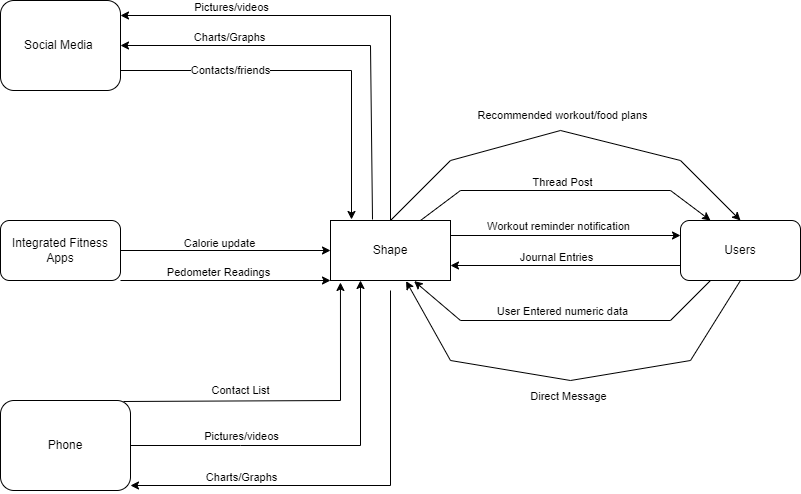

The diagram above was exported from draw.io. Its source (the exported page's mxGraphModel, read from the mxfile embedded in the PNG):
<mxGraphModel dx="541" dy="564" grid="1" gridSize="10" guides="1" tooltips="1" connect="1" arrows="1" fold="1" page="1" pageScale="1" pageWidth="850" pageHeight="1100" math="0" shadow="0">
  <root>
    <mxCell id="0" />
    <mxCell id="1" parent="0" />
    <mxCell id="D_eeYMaXf5sG_b-Ty_Rj-1" value="Shape" style="rounded=0;whiteSpace=wrap;html=1;" parent="1" vertex="1">
      <mxGeometry x="360" y="260" width="120" height="60" as="geometry" />
    </mxCell>
    <mxCell id="D_eeYMaXf5sG_b-Ty_Rj-2" value="Integrated Fitness Apps" style="rounded=1;whiteSpace=wrap;html=1;" parent="1" vertex="1">
      <mxGeometry x="30" y="260" width="120" height="60" as="geometry" />
    </mxCell>
    <mxCell id="D_eeYMaXf5sG_b-Ty_Rj-3" value="Social Media&amp;nbsp;" style="rounded=1;whiteSpace=wrap;html=1;" parent="1" vertex="1">
      <mxGeometry x="30" y="40" width="120" height="90" as="geometry" />
    </mxCell>
    <mxCell id="D_eeYMaXf5sG_b-Ty_Rj-4" value="Phone" style="rounded=1;whiteSpace=wrap;html=1;" parent="1" vertex="1">
      <mxGeometry x="30" y="440" width="130" height="90" as="geometry" />
    </mxCell>
    <mxCell id="D_eeYMaXf5sG_b-Ty_Rj-5" value="Users" style="rounded=1;whiteSpace=wrap;html=1;" parent="1" vertex="1">
      <mxGeometry x="710" y="260" width="120" height="60" as="geometry" />
    </mxCell>
    <mxCell id="D_eeYMaXf5sG_b-Ty_Rj-6" value="" style="endArrow=classic;html=1;rounded=0;exitX=1;exitY=0.5;exitDx=0;exitDy=0;entryX=0;entryY=0.5;entryDx=0;entryDy=0;" parent="1" source="D_eeYMaXf5sG_b-Ty_Rj-2" target="D_eeYMaXf5sG_b-Ty_Rj-1" edge="1">
      <mxGeometry width="50" height="50" relative="1" as="geometry">
        <mxPoint x="400" y="310" as="sourcePoint" />
        <mxPoint x="450" y="260" as="targetPoint" />
      </mxGeometry>
    </mxCell>
    <mxCell id="D_eeYMaXf5sG_b-Ty_Rj-7" value="Calorie update" style="edgeLabel;html=1;align=center;verticalAlign=middle;resizable=0;points=[];" parent="D_eeYMaXf5sG_b-Ty_Rj-6" vertex="1" connectable="0">
      <mxGeometry x="-0.1924" y="7" relative="1" as="geometry">
        <mxPoint x="13" y="-1" as="offset" />
      </mxGeometry>
    </mxCell>
    <mxCell id="D_eeYMaXf5sG_b-Ty_Rj-8" value="" style="endArrow=classic;html=1;rounded=0;exitX=1;exitY=0.5;exitDx=0;exitDy=0;entryX=0.25;entryY=1;entryDx=0;entryDy=0;" parent="1" source="D_eeYMaXf5sG_b-Ty_Rj-4" target="D_eeYMaXf5sG_b-Ty_Rj-1" edge="1">
      <mxGeometry width="50" height="50" relative="1" as="geometry">
        <mxPoint x="400" y="310" as="sourcePoint" />
        <mxPoint x="450" y="260" as="targetPoint" />
        <Array as="points">
          <mxPoint x="270" y="485" />
          <mxPoint x="390" y="485" />
        </Array>
      </mxGeometry>
    </mxCell>
    <mxCell id="D_eeYMaXf5sG_b-Ty_Rj-9" value="Pictures/videos" style="edgeLabel;html=1;align=center;verticalAlign=middle;resizable=0;points=[];" parent="D_eeYMaXf5sG_b-Ty_Rj-8" vertex="1" connectable="0">
      <mxGeometry x="-0.6166" y="4" relative="1" as="geometry">
        <mxPoint x="34" y="-6" as="offset" />
      </mxGeometry>
    </mxCell>
    <mxCell id="D_eeYMaXf5sG_b-Ty_Rj-10" value="" style="endArrow=classic;html=1;rounded=0;exitX=0.5;exitY=1;exitDx=0;exitDy=0;" parent="1" edge="1">
      <mxGeometry width="50" height="50" relative="1" as="geometry">
        <mxPoint x="420" y="330" as="sourcePoint" />
        <mxPoint x="160" y="525" as="targetPoint" />
        <Array as="points">
          <mxPoint x="420" y="525" />
        </Array>
      </mxGeometry>
    </mxCell>
    <mxCell id="D_eeYMaXf5sG_b-Ty_Rj-12" value="Charts/Graphs" style="edgeLabel;html=1;align=center;verticalAlign=middle;resizable=0;points=[];" parent="D_eeYMaXf5sG_b-Ty_Rj-10" vertex="1" connectable="0">
      <mxGeometry x="0.631" y="-7" relative="1" as="geometry">
        <mxPoint x="26" y="-2" as="offset" />
      </mxGeometry>
    </mxCell>
    <mxCell id="D_eeYMaXf5sG_b-Ty_Rj-13" value="" style="endArrow=classic;html=1;rounded=0;exitX=1;exitY=1;exitDx=0;exitDy=0;entryX=0;entryY=1;entryDx=0;entryDy=0;" parent="1" source="D_eeYMaXf5sG_b-Ty_Rj-2" target="D_eeYMaXf5sG_b-Ty_Rj-1" edge="1">
      <mxGeometry width="50" height="50" relative="1" as="geometry">
        <mxPoint x="400" y="310" as="sourcePoint" />
        <mxPoint x="450" y="260" as="targetPoint" />
      </mxGeometry>
    </mxCell>
    <mxCell id="D_eeYMaXf5sG_b-Ty_Rj-14" value="Pedometer Readings" style="edgeLabel;html=1;align=center;verticalAlign=middle;resizable=0;points=[];" parent="D_eeYMaXf5sG_b-Ty_Rj-13" vertex="1" connectable="0">
      <mxGeometry x="-0.2781" y="2" relative="1" as="geometry">
        <mxPoint x="21" y="-7" as="offset" />
      </mxGeometry>
    </mxCell>
    <mxCell id="D_eeYMaXf5sG_b-Ty_Rj-15" value="" style="endArrow=classic;html=1;rounded=0;exitX=0.5;exitY=0;exitDx=0;exitDy=0;" parent="1" source="D_eeYMaXf5sG_b-Ty_Rj-1" edge="1">
      <mxGeometry width="50" height="50" relative="1" as="geometry">
        <mxPoint x="400" y="310" as="sourcePoint" />
        <mxPoint x="150" y="55" as="targetPoint" />
        <Array as="points">
          <mxPoint x="420" y="55" />
        </Array>
      </mxGeometry>
    </mxCell>
    <mxCell id="D_eeYMaXf5sG_b-Ty_Rj-16" value="Pictures/videos" style="edgeLabel;html=1;align=center;verticalAlign=middle;resizable=0;points=[];" parent="D_eeYMaXf5sG_b-Ty_Rj-15" vertex="1" connectable="0">
      <mxGeometry x="0.5649" y="-6" relative="1" as="geometry">
        <mxPoint x="7" y="-3" as="offset" />
      </mxGeometry>
    </mxCell>
    <mxCell id="D_eeYMaXf5sG_b-Ty_Rj-17" value="" style="endArrow=classic;html=1;rounded=0;exitX=1;exitY=0.25;exitDx=0;exitDy=0;entryX=0;entryY=0.25;entryDx=0;entryDy=0;" parent="1" source="D_eeYMaXf5sG_b-Ty_Rj-1" target="D_eeYMaXf5sG_b-Ty_Rj-5" edge="1">
      <mxGeometry width="50" height="50" relative="1" as="geometry">
        <mxPoint x="400" y="310" as="sourcePoint" />
        <mxPoint x="450" y="260" as="targetPoint" />
      </mxGeometry>
    </mxCell>
    <mxCell id="D_eeYMaXf5sG_b-Ty_Rj-18" value="Workout reminder notification" style="edgeLabel;html=1;align=center;verticalAlign=middle;resizable=0;points=[];" parent="D_eeYMaXf5sG_b-Ty_Rj-17" vertex="1" connectable="0">
      <mxGeometry x="-0.4365" y="5" relative="1" as="geometry">
        <mxPoint x="42" y="-5" as="offset" />
      </mxGeometry>
    </mxCell>
    <mxCell id="D_eeYMaXf5sG_b-Ty_Rj-19" value="" style="endArrow=classic;html=1;rounded=0;exitX=0;exitY=0.75;exitDx=0;exitDy=0;entryX=1;entryY=0.75;entryDx=0;entryDy=0;" parent="1" source="D_eeYMaXf5sG_b-Ty_Rj-5" target="D_eeYMaXf5sG_b-Ty_Rj-1" edge="1">
      <mxGeometry width="50" height="50" relative="1" as="geometry">
        <mxPoint x="400" y="310" as="sourcePoint" />
        <mxPoint x="450" y="260" as="targetPoint" />
      </mxGeometry>
    </mxCell>
    <mxCell id="D_eeYMaXf5sG_b-Ty_Rj-20" value="Journal Entries" style="edgeLabel;html=1;align=center;verticalAlign=middle;resizable=0;points=[];" parent="D_eeYMaXf5sG_b-Ty_Rj-19" vertex="1" connectable="0">
      <mxGeometry x="0.5757" y="-5" relative="1" as="geometry">
        <mxPoint x="56" y="-4" as="offset" />
      </mxGeometry>
    </mxCell>
    <mxCell id="D_eeYMaXf5sG_b-Ty_Rj-21" value="" style="endArrow=classic;html=1;rounded=0;exitX=0.25;exitY=1;exitDx=0;exitDy=0;entryX=0.697;entryY=1.01;entryDx=0;entryDy=0;entryPerimeter=0;" parent="1" source="D_eeYMaXf5sG_b-Ty_Rj-5" target="D_eeYMaXf5sG_b-Ty_Rj-1" edge="1">
      <mxGeometry width="50" height="50" relative="1" as="geometry">
        <mxPoint x="400" y="310" as="sourcePoint" />
        <mxPoint x="450" y="260" as="targetPoint" />
        <Array as="points">
          <mxPoint x="700" y="360" />
          <mxPoint x="490" y="360" />
        </Array>
      </mxGeometry>
    </mxCell>
    <mxCell id="D_eeYMaXf5sG_b-Ty_Rj-22" value="User Entered numeric data" style="edgeLabel;html=1;align=center;verticalAlign=middle;resizable=0;points=[];" parent="D_eeYMaXf5sG_b-Ty_Rj-21" vertex="1" connectable="0">
      <mxGeometry x="0.3303" y="-5" relative="1" as="geometry">
        <mxPoint x="53" y="-5" as="offset" />
      </mxGeometry>
    </mxCell>
    <mxCell id="D_eeYMaXf5sG_b-Ty_Rj-23" value="" style="endArrow=classic;html=1;rounded=0;exitX=0.5;exitY=1;exitDx=0;exitDy=0;entryX=0.63;entryY=1.01;entryDx=0;entryDy=0;entryPerimeter=0;" parent="1" source="D_eeYMaXf5sG_b-Ty_Rj-5" target="D_eeYMaXf5sG_b-Ty_Rj-1" edge="1">
      <mxGeometry width="50" height="50" relative="1" as="geometry">
        <mxPoint x="400" y="310" as="sourcePoint" />
        <mxPoint x="450" y="260" as="targetPoint" />
        <Array as="points">
          <mxPoint x="720" y="400" />
          <mxPoint x="600" y="420" />
          <mxPoint x="480" y="400" />
        </Array>
      </mxGeometry>
    </mxCell>
    <mxCell id="D_eeYMaXf5sG_b-Ty_Rj-24" value="Direct Message" style="edgeLabel;html=1;align=center;verticalAlign=middle;resizable=0;points=[];" parent="D_eeYMaXf5sG_b-Ty_Rj-23" vertex="1" connectable="0">
      <mxGeometry x="0.291" y="-6" relative="1" as="geometry">
        <mxPoint x="57" y="31" as="offset" />
      </mxGeometry>
    </mxCell>
    <mxCell id="D_eeYMaXf5sG_b-Ty_Rj-25" value="" style="endArrow=classic;html=1;rounded=0;entryX=0.25;entryY=0;entryDx=0;entryDy=0;exitX=0.75;exitY=0;exitDx=0;exitDy=0;" parent="1" source="D_eeYMaXf5sG_b-Ty_Rj-1" target="D_eeYMaXf5sG_b-Ty_Rj-5" edge="1">
      <mxGeometry width="50" height="50" relative="1" as="geometry">
        <mxPoint x="400" y="310" as="sourcePoint" />
        <mxPoint x="450" y="260" as="targetPoint" />
        <Array as="points">
          <mxPoint x="490" y="230" />
          <mxPoint x="700" y="230" />
        </Array>
      </mxGeometry>
    </mxCell>
    <mxCell id="D_eeYMaXf5sG_b-Ty_Rj-26" value="Thread Post" style="edgeLabel;html=1;align=center;verticalAlign=middle;resizable=0;points=[];" parent="D_eeYMaXf5sG_b-Ty_Rj-25" vertex="1" connectable="0">
      <mxGeometry x="-0.2916" y="8" relative="1" as="geometry">
        <mxPoint x="41" y="-1" as="offset" />
      </mxGeometry>
    </mxCell>
    <mxCell id="D_eeYMaXf5sG_b-Ty_Rj-27" value="" style="endArrow=classic;html=1;rounded=0;exitX=0.35;exitY=-0.017;exitDx=0;exitDy=0;exitPerimeter=0;" parent="1" source="D_eeYMaXf5sG_b-Ty_Rj-1" edge="1">
      <mxGeometry width="50" height="50" relative="1" as="geometry">
        <mxPoint x="370" y="260" as="sourcePoint" />
        <mxPoint x="150" y="85" as="targetPoint" />
        <Array as="points">
          <mxPoint x="400" y="85" />
        </Array>
      </mxGeometry>
    </mxCell>
    <mxCell id="D_eeYMaXf5sG_b-Ty_Rj-28" value="Charts/Graphs" style="edgeLabel;html=1;align=center;verticalAlign=middle;resizable=0;points=[];" parent="D_eeYMaXf5sG_b-Ty_Rj-27" vertex="1" connectable="0">
      <mxGeometry x="0.6894" y="-1" relative="1" as="geometry">
        <mxPoint x="43" y="-8" as="offset" />
      </mxGeometry>
    </mxCell>
    <mxCell id="D_eeYMaXf5sG_b-Ty_Rj-29" value="" style="endArrow=classic;html=1;rounded=0;exitX=0.5;exitY=0;exitDx=0;exitDy=0;entryX=0.5;entryY=0;entryDx=0;entryDy=0;" parent="1" source="D_eeYMaXf5sG_b-Ty_Rj-1" target="D_eeYMaXf5sG_b-Ty_Rj-5" edge="1">
      <mxGeometry width="50" height="50" relative="1" as="geometry">
        <mxPoint x="400" y="310" as="sourcePoint" />
        <mxPoint x="450" y="260" as="targetPoint" />
        <Array as="points">
          <mxPoint x="480" y="200" />
          <mxPoint x="590" y="170" />
          <mxPoint x="710" y="200" />
        </Array>
      </mxGeometry>
    </mxCell>
    <mxCell id="D_eeYMaXf5sG_b-Ty_Rj-30" value="Recommended workout/food plans" style="edgeLabel;html=1;align=center;verticalAlign=middle;resizable=0;points=[];" parent="D_eeYMaXf5sG_b-Ty_Rj-29" vertex="1" connectable="0">
      <mxGeometry x="-0.3162" y="7" relative="1" as="geometry">
        <mxPoint x="61" y="-24" as="offset" />
      </mxGeometry>
    </mxCell>
    <mxCell id="31Gj7sqVURwpk8ozDJx_-2" value="Contact List" style="endArrow=classic;html=1;rounded=0;entryX=0.083;entryY=1.033;entryDx=0;entryDy=0;entryPerimeter=0;exitX=0.946;exitY=0.011;exitDx=0;exitDy=0;exitPerimeter=0;" parent="1" source="D_eeYMaXf5sG_b-Ty_Rj-4" target="D_eeYMaXf5sG_b-Ty_Rj-1" edge="1">
      <mxGeometry x="-0.3012" y="10" width="50" height="50" relative="1" as="geometry">
        <mxPoint x="170" y="450" as="sourcePoint" />
        <mxPoint x="200" y="420" as="targetPoint" />
        <Array as="points">
          <mxPoint x="370" y="440" />
        </Array>
        <mxPoint as="offset" />
      </mxGeometry>
    </mxCell>
    <mxCell id="31Gj7sqVURwpk8ozDJx_-4" value="Contacts/friends" style="endArrow=classic;html=1;rounded=0;entryX=0.175;entryY=-0.017;entryDx=0;entryDy=0;entryPerimeter=0;" parent="1" target="D_eeYMaXf5sG_b-Ty_Rj-1" edge="1">
      <mxGeometry x="-0.421" width="50" height="50" relative="1" as="geometry">
        <mxPoint x="150" y="110" as="sourcePoint" />
        <mxPoint x="380" y="120" as="targetPoint" />
        <Array as="points">
          <mxPoint x="381" y="110" />
        </Array>
        <mxPoint as="offset" />
      </mxGeometry>
    </mxCell>
  </root>
</mxGraphModel>